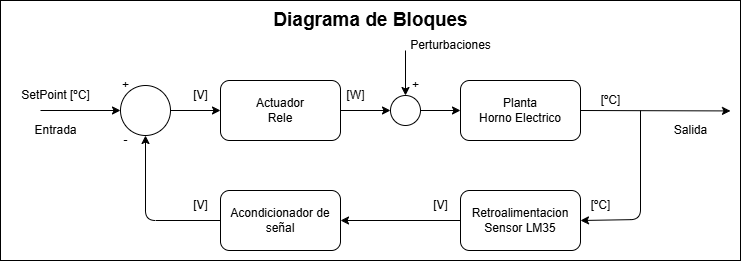

The diagram above was exported from draw.io. Its source (the exported page's mxGraphModel, read from the mxfile embedded in the PNG):
<mxGraphModel dx="896" dy="645" grid="1" gridSize="10" guides="1" tooltips="1" connect="1" arrows="1" fold="1" page="1" pageScale="1" pageWidth="850" pageHeight="1100" math="0" shadow="0">
  <root>
    <mxCell id="0" />
    <mxCell id="1" parent="0" />
    <mxCell id="25" value="" style="whiteSpace=wrap;html=1;" parent="1" vertex="1">
      <mxGeometry x="120" y="260" width="740" height="260" as="geometry" />
    </mxCell>
    <mxCell id="6" style="edgeStyle=none;html=1;exitX=1;exitY=0.5;exitDx=0;exitDy=0;" parent="1" source="2" edge="1">
      <mxGeometry relative="1" as="geometry">
        <mxPoint x="850" y="370.42857142857156" as="targetPoint" />
        <Array as="points" />
      </mxGeometry>
    </mxCell>
    <mxCell id="2" value="Planta&lt;div&gt;Horno Electrico&lt;/div&gt;" style="rounded=1;whiteSpace=wrap;html=1;" parent="1" vertex="1">
      <mxGeometry x="580" y="340" width="120" height="60" as="geometry" />
    </mxCell>
    <mxCell id="28" style="edgeStyle=none;html=1;exitX=1;exitY=0.5;exitDx=0;exitDy=0;entryX=0;entryY=0.5;entryDx=0;entryDy=0;" parent="1" source="3" target="27" edge="1">
      <mxGeometry relative="1" as="geometry" />
    </mxCell>
    <mxCell id="3" value="Actuador&lt;div&gt;Rele&lt;/div&gt;" style="rounded=1;whiteSpace=wrap;html=1;" parent="1" vertex="1">
      <mxGeometry x="340" y="340" width="120" height="60" as="geometry" />
    </mxCell>
    <mxCell id="8" value="" style="edgeStyle=none;html=1;entryX=1;entryY=0.5;entryDx=0;entryDy=0;" parent="1" target="5" edge="1">
      <mxGeometry relative="1" as="geometry">
        <mxPoint x="760" y="370" as="sourcePoint" />
        <mxPoint x="700" y="479.29" as="targetPoint" />
        <Array as="points">
          <mxPoint x="760" y="479" />
        </Array>
      </mxGeometry>
    </mxCell>
    <mxCell id="10" style="edgeStyle=none;html=1;entryX=0.5;entryY=1;entryDx=0;entryDy=0;exitX=0;exitY=0.5;exitDx=0;exitDy=0;" parent="1" source="34" target="9" edge="1">
      <mxGeometry relative="1" as="geometry">
        <Array as="points">
          <mxPoint x="265" y="480" />
        </Array>
        <mxPoint x="310" y="480" as="sourcePoint" />
      </mxGeometry>
    </mxCell>
    <mxCell id="35" style="edgeStyle=none;html=1;exitX=0;exitY=0.5;exitDx=0;exitDy=0;entryX=1;entryY=0.5;entryDx=0;entryDy=0;" edge="1" parent="1" source="5" target="34">
      <mxGeometry relative="1" as="geometry" />
    </mxCell>
    <mxCell id="5" value="Retroalimentacion&lt;div&gt;Sensor LM35&lt;/div&gt;" style="rounded=1;whiteSpace=wrap;html=1;" parent="1" vertex="1">
      <mxGeometry x="580" y="450" width="120" height="60" as="geometry" />
    </mxCell>
    <mxCell id="9" value="" style="ellipse;whiteSpace=wrap;html=1;" parent="1" vertex="1">
      <mxGeometry x="240" y="345" width="50" height="50" as="geometry" />
    </mxCell>
    <mxCell id="13" style="edgeStyle=none;html=1;exitX=1;exitY=0.5;exitDx=0;exitDy=0;entryX=0;entryY=0.5;entryDx=0;entryDy=0;" parent="1" source="9" target="3" edge="1">
      <mxGeometry relative="1" as="geometry">
        <mxPoint x="300" y="370" as="sourcePoint" />
      </mxGeometry>
    </mxCell>
    <mxCell id="14" value="[ºC]" style="text;html=1;align=center;verticalAlign=middle;resizable=0;points=[];autosize=1;strokeColor=none;fillColor=none;" parent="1" vertex="1">
      <mxGeometry x="710" y="345" width="40" height="30" as="geometry" />
    </mxCell>
    <mxCell id="15" value="[ºC]" style="text;html=1;align=center;verticalAlign=middle;resizable=0;points=[];autosize=1;strokeColor=none;fillColor=none;" parent="1" vertex="1">
      <mxGeometry x="700" y="450" width="40" height="30" as="geometry" />
    </mxCell>
    <mxCell id="16" value="[V]" style="text;html=1;align=center;verticalAlign=middle;resizable=0;points=[];autosize=1;strokeColor=none;fillColor=none;" parent="1" vertex="1">
      <mxGeometry x="540" y="450" width="40" height="30" as="geometry" />
    </mxCell>
    <mxCell id="18" value="" style="edgeStyle=none;orthogonalLoop=1;jettySize=auto;html=1;entryX=0;entryY=0.5;entryDx=0;entryDy=0;" parent="1" target="9" edge="1">
      <mxGeometry width="100" relative="1" as="geometry">
        <mxPoint x="160" y="370" as="sourcePoint" />
        <mxPoint x="105" y="370" as="targetPoint" />
        <Array as="points" />
      </mxGeometry>
    </mxCell>
    <mxCell id="19" value="Entrada" style="text;html=1;align=center;verticalAlign=middle;resizable=0;points=[];autosize=1;strokeColor=none;fillColor=none;" parent="1" vertex="1">
      <mxGeometry x="140" y="375" width="70" height="30" as="geometry" />
    </mxCell>
    <mxCell id="20" value="SetPoint [ºC]" style="text;html=1;align=center;verticalAlign=middle;resizable=0;points=[];autosize=1;strokeColor=none;fillColor=none;" parent="1" vertex="1">
      <mxGeometry x="130" y="340" width="90" height="30" as="geometry" />
    </mxCell>
    <mxCell id="21" value="+" style="text;html=1;align=center;verticalAlign=middle;resizable=0;points=[];autosize=1;strokeColor=none;fillColor=none;" parent="1" vertex="1">
      <mxGeometry x="230" y="330" width="30" height="30" as="geometry" />
    </mxCell>
    <mxCell id="22" value="-" style="text;html=1;align=center;verticalAlign=middle;resizable=0;points=[];autosize=1;strokeColor=none;fillColor=none;" parent="1" vertex="1">
      <mxGeometry x="230" y="385" width="30" height="30" as="geometry" />
    </mxCell>
    <mxCell id="23" value="[V]" style="text;html=1;align=center;verticalAlign=middle;resizable=0;points=[];autosize=1;strokeColor=none;fillColor=none;" parent="1" vertex="1">
      <mxGeometry x="300" y="340" width="40" height="30" as="geometry" />
    </mxCell>
    <mxCell id="24" value="[W]" style="text;html=1;align=center;verticalAlign=middle;resizable=0;points=[];autosize=1;strokeColor=none;fillColor=none;" parent="1" vertex="1">
      <mxGeometry x="455" y="340" width="40" height="30" as="geometry" />
    </mxCell>
    <mxCell id="26" value="Salida" style="text;html=1;align=center;verticalAlign=middle;resizable=0;points=[];autosize=1;strokeColor=none;fillColor=none;" parent="1" vertex="1">
      <mxGeometry x="780" y="375" width="60" height="30" as="geometry" />
    </mxCell>
    <mxCell id="29" style="edgeStyle=none;html=1;exitX=1;exitY=0.5;exitDx=0;exitDy=0;entryX=0;entryY=0.5;entryDx=0;entryDy=0;" parent="1" source="27" target="2" edge="1">
      <mxGeometry relative="1" as="geometry" />
    </mxCell>
    <mxCell id="27" value="" style="ellipse;whiteSpace=wrap;html=1;" parent="1" vertex="1">
      <mxGeometry x="510" y="355" width="30" height="30" as="geometry" />
    </mxCell>
    <mxCell id="31" value="+" style="text;html=1;align=center;verticalAlign=middle;resizable=0;points=[];autosize=1;strokeColor=none;fillColor=none;" parent="1" vertex="1">
      <mxGeometry x="520" y="330" width="30" height="30" as="geometry" />
    </mxCell>
    <mxCell id="32" value="" style="edgeStyle=none;orthogonalLoop=1;jettySize=auto;html=1;entryX=0.5;entryY=0;entryDx=0;entryDy=0;" parent="1" target="27" edge="1">
      <mxGeometry width="100" relative="1" as="geometry">
        <mxPoint x="525" y="310" as="sourcePoint" />
        <mxPoint x="540" y="290" as="targetPoint" />
        <Array as="points" />
      </mxGeometry>
    </mxCell>
    <mxCell id="33" value="Perturbaciones" style="text;html=1;align=center;verticalAlign=middle;resizable=0;points=[];autosize=1;strokeColor=none;fillColor=none;" parent="1" vertex="1">
      <mxGeometry x="520" y="290" width="100" height="30" as="geometry" />
    </mxCell>
    <mxCell id="34" value="Acondicionador de señal" style="rounded=1;whiteSpace=wrap;html=1;" vertex="1" parent="1">
      <mxGeometry x="340" y="450" width="120" height="60" as="geometry" />
    </mxCell>
    <mxCell id="36" value="[V]" style="text;html=1;align=center;verticalAlign=middle;resizable=0;points=[];autosize=1;strokeColor=none;fillColor=none;" vertex="1" parent="1">
      <mxGeometry x="300" y="450" width="40" height="30" as="geometry" />
    </mxCell>
    <mxCell id="37" value="&lt;b&gt;&lt;font style=&quot;font-size: 19px;&quot;&gt;Diagrama de Bloques&lt;/font&gt;&lt;/b&gt;" style="text;html=1;align=center;verticalAlign=middle;resizable=0;points=[];autosize=1;strokeColor=none;fillColor=none;" vertex="1" parent="1">
      <mxGeometry x="380" y="260" width="220" height="40" as="geometry" />
    </mxCell>
  </root>
</mxGraphModel>